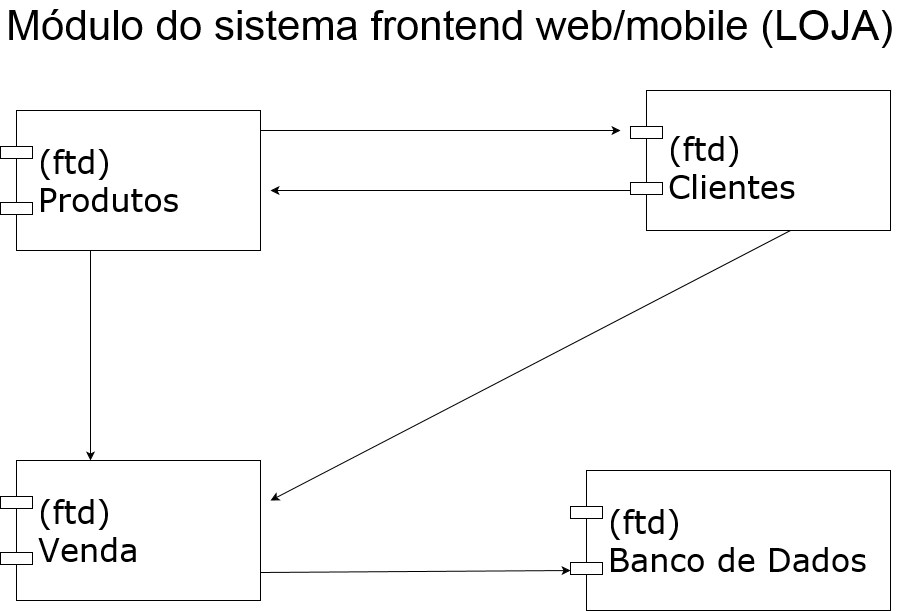

The diagram above was exported from draw.io. Its source (the exported page's mxGraphModel, read from the mxfile embedded in the PNG):
<mxGraphModel dx="1613" dy="1310" grid="1" gridSize="10" guides="1" tooltips="1" connect="1" arrows="1" fold="1" page="1" pageScale="1" pageWidth="1100" pageHeight="850" background="#ffffff" math="0" shadow="0">
  <root>
    <mxCell id="0" />
    <mxCell id="1" parent="0" />
    <mxCell id="ADEWLlS98-TDyQFiwAx3-12" value="&lt;font style=&quot;font-size: 42px&quot;&gt;&lt;font style=&quot;font-size: 42px&quot;&gt;&lt;font style=&quot;font-size: 42px&quot;&gt;Módulo do sistema &lt;/font&gt;&lt;/font&gt;frontend web/mobile (LOJA)&amp;nbsp; &lt;br&gt;&lt;/font&gt;" style="text;html=1;align=center;verticalAlign=middle;resizable=0;points=[];autosize=1;strokeColor=none;" vertex="1" parent="1">
      <mxGeometry x="90" y="60" width="910" height="30" as="geometry" />
    </mxCell>
    <mxCell id="ADEWLlS98-TDyQFiwAx3-25" value="&lt;div&gt;&lt;font style=&quot;font-size: 32px&quot;&gt;(ftd)&lt;/font&gt;&lt;/div&gt;&lt;div&gt;&lt;font style=&quot;font-size: 32px&quot;&gt;Produtos&lt;/font&gt;&lt;/div&gt;" style="shape=component;align=left;spacingLeft=36;rounded=0;shadow=0;comic=0;labelBackgroundColor=none;strokeWidth=1;fontFamily=Verdana;fontSize=12;html=1;" vertex="1" parent="1">
      <mxGeometry x="90" y="160" width="260" height="140" as="geometry" />
    </mxCell>
    <mxCell id="ADEWLlS98-TDyQFiwAx3-28" value="&lt;div&gt;&lt;br&gt;&lt;/div&gt;&lt;div&gt;&lt;font style=&quot;font-size: 32px&quot;&gt;(ftd)&lt;/font&gt;&lt;br&gt;&lt;/div&gt;&lt;div&gt;&lt;font style=&quot;font-size: 32px&quot;&gt;Clientes&lt;/font&gt;&lt;/div&gt;" style="shape=component;align=left;spacingLeft=36;rounded=0;shadow=0;comic=0;labelBackgroundColor=none;strokeWidth=1;fontFamily=Verdana;fontSize=12;html=1;" vertex="1" parent="1">
      <mxGeometry x="720" y="140" width="260" height="140" as="geometry" />
    </mxCell>
    <mxCell id="ADEWLlS98-TDyQFiwAx3-29" value="&lt;div style=&quot;font-size: 32px&quot;&gt;(&lt;font style=&quot;font-size: 32px&quot;&gt;ftd&lt;/font&gt;)&lt;/div&gt;&lt;div style=&quot;font-size: 32px&quot;&gt;&lt;font style=&quot;font-size: 32px&quot;&gt;Venda&lt;/font&gt;&lt;br&gt;&lt;/div&gt;" style="shape=component;align=left;spacingLeft=36;rounded=0;shadow=0;comic=0;labelBackgroundColor=none;strokeWidth=1;fontFamily=Verdana;fontSize=12;html=1;" vertex="1" parent="1">
      <mxGeometry x="90" y="510" width="260" height="140" as="geometry" />
    </mxCell>
    <mxCell id="ADEWLlS98-TDyQFiwAx3-30" value="&lt;div style=&quot;font-size: 32px&quot;&gt;(&lt;font style=&quot;font-size: 32px&quot;&gt;ftd&lt;/font&gt;)&lt;/div&gt;&lt;div style=&quot;font-size: 32px&quot;&gt;&lt;font style=&quot;font-size: 32px&quot;&gt;Banco de Dados&lt;/font&gt;&lt;br&gt;&lt;/div&gt;" style="shape=component;align=left;spacingLeft=36;rounded=0;shadow=0;comic=0;labelBackgroundColor=none;strokeWidth=1;fontFamily=Verdana;fontSize=12;html=1;" vertex="1" parent="1">
      <mxGeometry x="660" y="520" width="320" height="140" as="geometry" />
    </mxCell>
    <mxCell id="ADEWLlS98-TDyQFiwAx3-39" value="" style="endArrow=classic;html=1;exitX=0.615;exitY=1;exitDx=0;exitDy=0;exitPerimeter=0;" edge="1" parent="1" source="ADEWLlS98-TDyQFiwAx3-28">
      <mxGeometry width="50" height="50" relative="1" as="geometry">
        <mxPoint x="810" y="440" as="sourcePoint" />
        <mxPoint x="360" y="550" as="targetPoint" />
      </mxGeometry>
    </mxCell>
    <mxCell id="ADEWLlS98-TDyQFiwAx3-42" value="" style="endArrow=classic;html=1;entryX=0.346;entryY=0;entryDx=0;entryDy=0;entryPerimeter=0;" edge="1" parent="1" target="ADEWLlS98-TDyQFiwAx3-29">
      <mxGeometry width="50" height="50" relative="1" as="geometry">
        <mxPoint x="180" y="300" as="sourcePoint" />
        <mxPoint x="180" y="520" as="targetPoint" />
      </mxGeometry>
    </mxCell>
    <mxCell id="ADEWLlS98-TDyQFiwAx3-43" value="" style="endArrow=classic;html=1;" edge="1" parent="1">
      <mxGeometry width="50" height="50" relative="1" as="geometry">
        <mxPoint x="350" y="622" as="sourcePoint" />
        <mxPoint x="660" y="620" as="targetPoint" />
      </mxGeometry>
    </mxCell>
    <mxCell id="ADEWLlS98-TDyQFiwAx3-47" value="" style="endArrow=classic;html=1;" edge="1" parent="1">
      <mxGeometry width="50" height="50" relative="1" as="geometry">
        <mxPoint x="350" y="180" as="sourcePoint" />
        <mxPoint x="710" y="180" as="targetPoint" />
      </mxGeometry>
    </mxCell>
    <mxCell id="ADEWLlS98-TDyQFiwAx3-48" value="" style="endArrow=classic;html=1;" edge="1" parent="1">
      <mxGeometry width="50" height="50" relative="1" as="geometry">
        <mxPoint x="720" y="240" as="sourcePoint" />
        <mxPoint x="360" y="240" as="targetPoint" />
      </mxGeometry>
    </mxCell>
  </root>
</mxGraphModel>